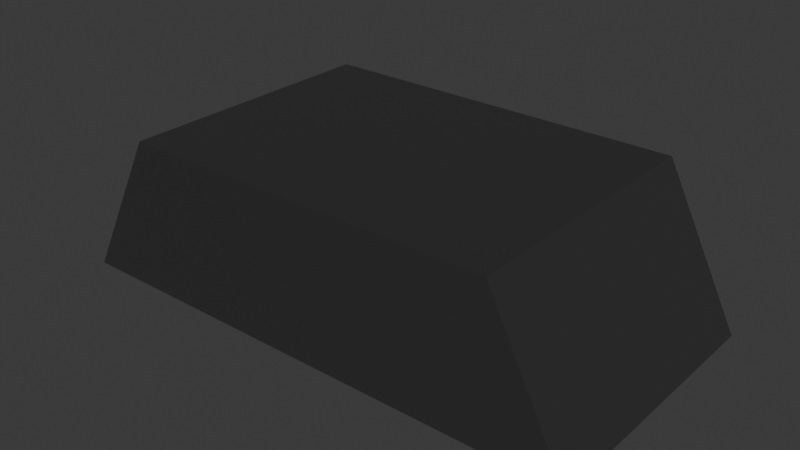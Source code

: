 # Source: first_car.blend  (saved by Blender 4.4.30; exported with 4.5.12 LTS)
import bpy
from mathutils import Matrix  # noqa: F401  (used for matrix-valued properties, if any)

bpy.ops.wm.read_factory_settings(use_empty=True)
scene = bpy.context.scene
scene.name = 'Scene'

# ---- collections
col_collection = bpy.data.collections.new('Collection'); scene.collection.children.link(col_collection)

# ---- materials (node trees are filled in below, after node groups)
mat_car1 = bpy.data.materials.new('Car1')

# ---- material node trees
mat_car1.use_nodes = True; mat_car1.node_tree.nodes.clear()
_N = mat_car1.node_tree.nodes; _L = mat_car1.node_tree.links
n0 = _N.new('ShaderNodeBsdfPrincipled'); n0.name = 'Principled BSDF'; n0.location = (10, 300)
n0.inputs[0].default_value = (0.03213, 0.03213, 0.03213, 1.0)
n1 = _N.new('ShaderNodeOutputMaterial'); n1.name = 'Material Output'; n1.location = (300, 300)
_L.new(n0.outputs[0], n1.inputs[0])
n1.is_active_output = True

# ---- world
world_world = bpy.data.worlds.new('World'); scene.world = world_world
world_world.use_nodes = True; world_world.node_tree.nodes.clear()
_N = world_world.node_tree.nodes; _L = world_world.node_tree.links
n0 = _N.new('ShaderNodeOutputWorld'); n0.name = 'World Output'; n0.location = (300, 300)
n1 = _N.new('ShaderNodeBackground'); n1.name = 'Background'; n1.location = (10, 300)
n1.inputs[0].default_value = (0.05088, 0.05088, 0.05088, 1.0)
_L.new(n1.outputs[0], n0.inputs[0])
n0.is_active_output = True
world_world.color = (0.05088, 0.05088, 0.05088)
world_world.sun_shadow_jitter_overblur = 0.0

# ---- meshes
me_cube_001 = bpy.data.meshes.new('Cube.001')
me_cube_001.from_pydata([(-1.0, -1.0, -1.0), (-0.6985, -1.0, 0.1105), (-1.0, 1.0, -1.0), (-0.6985, 1.0, 0.1105), (1.0, -1.0, -1.0), (0.7136, -1.0, 0.1105), (1.0, 1.0, -1.0), (0.7136, 1.0, 0.1105), (0.0, 1.0, -1.0), (0.0, 1.0, 0.1105), (0.0, -1.0, -1.0), (0.0, -1.0, 0.1105), (-0.5, 1.0, -1.0), (-0.5, -1.0, 0.1105), (-0.5, 1.0, 0.1105), (-0.5, -1.0, -1.0), (0.5, 1.0, 0.1105), (0.5, -1.0, -1.0), (0.5, 1.0, -1.0), (0.5, -1.0, 0.1105)], [], [(0, 1, 3, 2), (18, 16, 7, 6), (6, 7, 5, 4), (15, 13, 1, 0), (18, 6, 4, 17), (14, 3, 1, 13), (16, 9, 11, 19), (12, 8, 10, 15), (17, 19, 11, 10), (12, 14, 9, 8), (2, 3, 14, 12), (2, 12, 15, 0), (9, 14, 13, 11), (10, 11, 13, 15), (4, 5, 19, 17), (7, 16, 19, 5), (8, 18, 17, 10), (8, 9, 16, 18)])
_uv = me_cube_001.uv_layers.new(name='UVMap')
_uv.uv.foreach_set('vector', [0.375, 0.0, 0.625, 0.0, 0.625, 0.25, 0.375, 0.25, 0.375, 0.4375, 0.625, 0.4375, 0.625, 0.5, 0.375, 0.5, 0.375, 0.5, 0.625, 0.5, 0.625, 0.75, 0.375, 0.75, 0.375, 0.9375, 0.625, 0.9375, 0.625, 1.0, 0.375, 1.0, 0.3125, 0.5, 0.375, 0.5, 0.375, 0.75, 0.3125, 0.75, 0.8125, 0.5, 0.875, 0.5, 0.875, 0.75, 0.8125, 0.75, 0.6875, 0.5, 0.75, 0.5, 0.75, 0.75, 0.6875, 0.75, 0.1875, 0.5, 0.25, 0.5, 0.25, 0.75, 0.1875, 0.75, 0.375, 0.8125, 0.625, 0.8125, 0.625, 0.875, 0.375, 0.875, 0.375, 0.3125, 0.625, 0.3125, 0.625, 0.375, 0.375, 0.375, 0.375, 0.25, 0.625, 0.25, 0.625, 0.3125, 0.375, 0.3125, 0.125, 0.5, 0.1875, 0.5, 0.1875, 0.75, 0.125, 0.75, 0.75, 0.5, 0.8125, 0.5, 0.8125, 0.75, 0.75, 0.75, 0.375, 0.875, 0.625, 0.875, 0.625, 0.9375, 0.375, 0.9375, 0.375, 0.75, 0.625, 0.75, 0.625, 0.8125, 0.375, 0.8125, 0.625, 0.5, 0.6875, 0.5, 0.6875, 0.75, 0.625, 0.75, 0.25, 0.5, 0.3125, 0.5, 0.3125, 0.75, 0.25, 0.75, 0.375, 0.375, 0.625, 0.375, 0.625, 0.4375, 0.375, 0.4375])
me_cube_001.materials.append(mat_car1)
me_cube_001.update()

# ---- objects
ob_cube = bpy.data.objects.new('Cube', me_cube_001)

# ---- transforms, parenting, visibility, modifiers, constraints
ob_cube.location = (0.0, 0.0, 1.429)
ob_cube.scale = (2.808, 1.429, 1.429)

# ---- collection membership
col_collection.objects.link(ob_cube)

# ---- scene / render settings (as saved in the file)
scene.frame_start = 1; scene.frame_end = 250; scene.frame_set(1)
scene.render.engine = 'BLENDER_EEVEE_NEXT'
bpy.context.view_layer.update()

# ---- added for rendering (the .blend has no active camera and no usable light): camera, sun
cam_auto = bpy.data.cameras.new('AutoCamera')
cam_auto.lens = 50.0
cam_auto.sensor_width = 36.0
cam_auto.clip_end = 1000.0
ob_auto_camera = bpy.data.objects.new('AutoCamera', cam_auto)
scene.collection.objects.link(ob_auto_camera)
ob_auto_camera.location = (6.01274, -7.21529, 5.60381)
ob_auto_camera.rotation_euler = (1.09748, -7.21219e-08, 0.694738)
scene.camera = ob_auto_camera
light_auto_sun = bpy.data.lights.new('AutoSun', 'SUN')
light_auto_sun.energy = 3.0
light_auto_sun.angle = 0.0523599
ob_auto_sun = bpy.data.objects.new('AutoSun', light_auto_sun)
scene.collection.objects.link(ob_auto_sun)
ob_auto_sun.rotation_euler = (0.872665, 0.174533, 0.523599)
bpy.context.view_layer.update()
